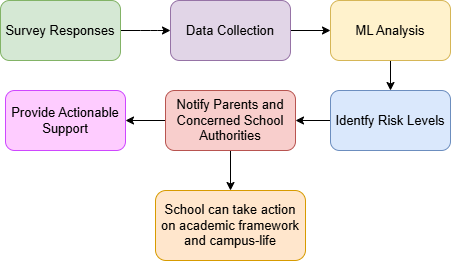

The diagram above was exported from draw.io. Its source (the exported page's mxGraphModel, read from the mxfile embedded in the PNG):
<mxGraphModel dx="838" dy="484" grid="1" gridSize="10" guides="1" tooltips="1" connect="1" arrows="1" fold="1" page="1" pageScale="1" pageWidth="850" pageHeight="1100" math="0" shadow="0">
  <root>
    <mxCell id="0" />
    <mxCell id="1" parent="0" />
    <mxCell id="LTA1QZQAQRUJ5qi-GW0r-3" value="" style="edgeStyle=orthogonalEdgeStyle;rounded=1;orthogonalLoop=1;jettySize=auto;html=1;curved=0;" edge="1" parent="1" source="LTA1QZQAQRUJ5qi-GW0r-1" target="LTA1QZQAQRUJ5qi-GW0r-2">
      <mxGeometry relative="1" as="geometry">
        <Array as="points">
          <mxPoint x="320" y="270" />
          <mxPoint x="320" y="270" />
        </Array>
      </mxGeometry>
    </mxCell>
    <mxCell id="LTA1QZQAQRUJ5qi-GW0r-1" value="&lt;font style=&quot;font-size: 13px;&quot;&gt;Survey Responses&lt;/font&gt;" style="rounded=1;whiteSpace=wrap;html=1;fillColor=#d5e8d4;strokeColor=#82b366;" vertex="1" parent="1">
      <mxGeometry x="170" y="240" width="120" height="60" as="geometry" />
    </mxCell>
    <mxCell id="LTA1QZQAQRUJ5qi-GW0r-5" value="" style="edgeStyle=orthogonalEdgeStyle;rounded=0;orthogonalLoop=1;jettySize=auto;html=1;" edge="1" parent="1" source="LTA1QZQAQRUJ5qi-GW0r-2" target="LTA1QZQAQRUJ5qi-GW0r-4">
      <mxGeometry relative="1" as="geometry" />
    </mxCell>
    <mxCell id="LTA1QZQAQRUJ5qi-GW0r-2" value="&lt;font style=&quot;font-size: 13px;&quot;&gt;Data Collection&lt;/font&gt;" style="rounded=1;whiteSpace=wrap;html=1;fillColor=#e1d5e7;strokeColor=#9673a6;" vertex="1" parent="1">
      <mxGeometry x="340" y="240" width="120" height="60" as="geometry" />
    </mxCell>
    <mxCell id="LTA1QZQAQRUJ5qi-GW0r-7" value="" style="edgeStyle=orthogonalEdgeStyle;rounded=0;orthogonalLoop=1;jettySize=auto;html=1;" edge="1" parent="1" source="LTA1QZQAQRUJ5qi-GW0r-4" target="LTA1QZQAQRUJ5qi-GW0r-6">
      <mxGeometry relative="1" as="geometry" />
    </mxCell>
    <mxCell id="LTA1QZQAQRUJ5qi-GW0r-4" value="&lt;font style=&quot;font-size: 13px;&quot;&gt;ML Analysis&lt;/font&gt;" style="rounded=1;whiteSpace=wrap;html=1;fillColor=#fff2cc;strokeColor=#d6b656;" vertex="1" parent="1">
      <mxGeometry x="500" y="240" width="120" height="60" as="geometry" />
    </mxCell>
    <mxCell id="LTA1QZQAQRUJ5qi-GW0r-9" value="" style="edgeStyle=orthogonalEdgeStyle;rounded=0;orthogonalLoop=1;jettySize=auto;html=1;" edge="1" parent="1" source="LTA1QZQAQRUJ5qi-GW0r-6" target="LTA1QZQAQRUJ5qi-GW0r-8">
      <mxGeometry relative="1" as="geometry" />
    </mxCell>
    <mxCell id="LTA1QZQAQRUJ5qi-GW0r-6" value="&lt;font style=&quot;font-size: 13px;&quot;&gt;Identfy Risk Levels&lt;/font&gt;" style="rounded=1;whiteSpace=wrap;html=1;fillColor=#dae8fc;strokeColor=#6c8ebf;" vertex="1" parent="1">
      <mxGeometry x="500" y="330" width="120" height="60" as="geometry" />
    </mxCell>
    <mxCell id="LTA1QZQAQRUJ5qi-GW0r-11" value="" style="edgeStyle=orthogonalEdgeStyle;rounded=0;orthogonalLoop=1;jettySize=auto;html=1;" edge="1" parent="1" source="LTA1QZQAQRUJ5qi-GW0r-8" target="LTA1QZQAQRUJ5qi-GW0r-10">
      <mxGeometry relative="1" as="geometry" />
    </mxCell>
    <mxCell id="LTA1QZQAQRUJ5qi-GW0r-13" value="" style="edgeStyle=orthogonalEdgeStyle;rounded=0;orthogonalLoop=1;jettySize=auto;html=1;" edge="1" parent="1" source="LTA1QZQAQRUJ5qi-GW0r-8" target="LTA1QZQAQRUJ5qi-GW0r-12">
      <mxGeometry relative="1" as="geometry" />
    </mxCell>
    <mxCell id="LTA1QZQAQRUJ5qi-GW0r-8" value="&lt;font style=&quot;font-size: 13px;&quot;&gt;Notify Parents and Concerned School Authorities&lt;/font&gt;" style="rounded=1;whiteSpace=wrap;html=1;fillColor=#f8cecc;strokeColor=#b85450;" vertex="1" parent="1">
      <mxGeometry x="335" y="330" width="130" height="60" as="geometry" />
    </mxCell>
    <mxCell id="LTA1QZQAQRUJ5qi-GW0r-10" value="&lt;font style=&quot;font-size: 13px;&quot;&gt;Provide Actionable Support&lt;/font&gt;" style="rounded=1;whiteSpace=wrap;html=1;fillColor=light-dark(#feccff, #39454e);strokeColor=light-dark(#ce47ff, #f658e9);" vertex="1" parent="1">
      <mxGeometry x="175" y="330" width="120" height="60" as="geometry" />
    </mxCell>
    <mxCell id="LTA1QZQAQRUJ5qi-GW0r-12" value="&lt;font style=&quot;font-size: 13px;&quot;&gt;School can take action on academic framework and campus-life&lt;/font&gt;" style="rounded=1;whiteSpace=wrap;html=1;fillColor=#ffe6cc;strokeColor=#d79b00;" vertex="1" parent="1">
      <mxGeometry x="325" y="430" width="150" height="70" as="geometry" />
    </mxCell>
  </root>
</mxGraphModel>